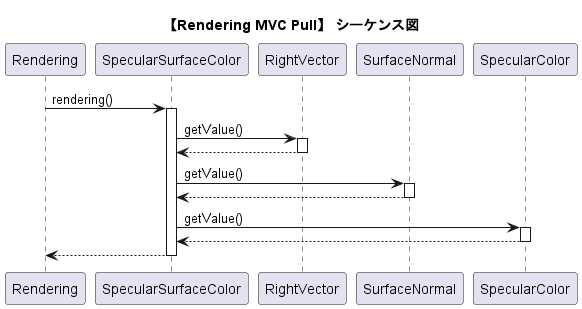

The diagram above was rendered by PlantUML. Its source (embedded in the PNG):
@startuml
title "【Rendering MVC Pull】 シーケンス図"

Rendering ->  SpecularSurfaceColor : rendering()

activate SpecularSurfaceColor
SpecularSurfaceColor -> RightVector   : getValue()

activate RightVector
RightVector --> SpecularSurfaceColor
deactivate RightVector

SpecularSurfaceColor -> SurfaceNormal : getValue()
activate SurfaceNormal
SurfaceNormal --> SpecularSurfaceColor
deactivate SurfaceNormal

SpecularSurfaceColor -> SpecularColor : getValue()
activate SpecularColor
SpecularColor --> SpecularSurfaceColor
deactivate SpecularColor

SpecularSurfaceColor --> Rendering
deactivate SpecularSurfaceColor

@enduml